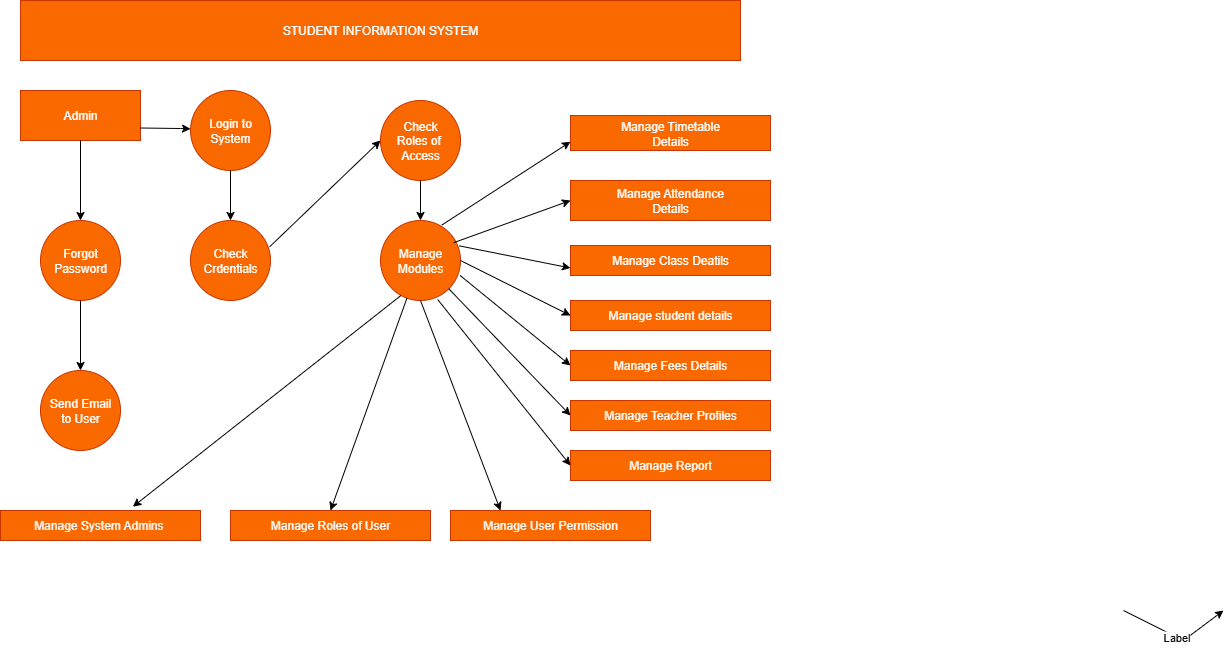

The diagram above was exported from draw.io. Its source (the exported page's mxGraphModel, read from the mxfile embedded in the PNG):
<mxGraphModel dx="1042" dy="596" grid="1" gridSize="10" guides="1" tooltips="1" connect="1" arrows="1" fold="1" page="1" pageScale="1" pageWidth="827" pageHeight="1169" math="0" shadow="0">
  <root>
    <mxCell id="WIyWlLk6GJQsqaUBKTNV-0" />
    <mxCell id="WIyWlLk6GJQsqaUBKTNV-1" parent="WIyWlLk6GJQsqaUBKTNV-0" />
    <mxCell id="4sbFnbGlxczwubuLfpnv-0" value="STUDENT INFORMATION SYSTEM" style="rounded=0;whiteSpace=wrap;html=1;fillColor=#fa6800;strokeColor=#C73500;fontColor=#FDFDFD;" parent="WIyWlLk6GJQsqaUBKTNV-1" vertex="1">
      <mxGeometry x="60" y="10" width="720" height="60" as="geometry" />
    </mxCell>
    <mxCell id="4sbFnbGlxczwubuLfpnv-1" value="Admin" style="rounded=0;whiteSpace=wrap;html=1;fillColor=#fa6800;fontColor=#FDFDFD;strokeColor=#C73500;" parent="WIyWlLk6GJQsqaUBKTNV-1" vertex="1">
      <mxGeometry x="60" y="100" width="120" height="50" as="geometry" />
    </mxCell>
    <mxCell id="4sbFnbGlxczwubuLfpnv-5" value="" style="endArrow=classic;html=1;rounded=0;exitX=1;exitY=0.75;exitDx=0;exitDy=0;fontColor=#FDFDFD;" parent="WIyWlLk6GJQsqaUBKTNV-1" source="4sbFnbGlxczwubuLfpnv-1" target="4sbFnbGlxczwubuLfpnv-8" edge="1">
      <mxGeometry width="50" height="50" relative="1" as="geometry">
        <mxPoint x="180" y="124.5" as="sourcePoint" />
        <mxPoint x="260" y="124.5" as="targetPoint" />
        <Array as="points">
          <mxPoint x="220" y="138" />
        </Array>
      </mxGeometry>
    </mxCell>
    <mxCell id="4sbFnbGlxczwubuLfpnv-6" value="" style="endArrow=classic;html=1;rounded=0;" parent="WIyWlLk6GJQsqaUBKTNV-1" edge="1">
      <mxGeometry relative="1" as="geometry">
        <mxPoint x="1163" y="620" as="sourcePoint" />
        <mxPoint x="1263" y="620" as="targetPoint" />
        <Array as="points">
          <mxPoint x="1223" y="650" />
        </Array>
      </mxGeometry>
    </mxCell>
    <mxCell id="4sbFnbGlxczwubuLfpnv-7" value="Label" style="edgeLabel;resizable=0;html=1;;align=center;verticalAlign=middle;" parent="4sbFnbGlxczwubuLfpnv-6" connectable="0" vertex="1">
      <mxGeometry relative="1" as="geometry" />
    </mxCell>
    <mxCell id="4sbFnbGlxczwubuLfpnv-8" value="Login to&lt;div&gt;System&lt;/div&gt;" style="ellipse;whiteSpace=wrap;html=1;aspect=fixed;fillColor=#fa6800;fontColor=#FDFDFD;strokeColor=#C73500;" parent="WIyWlLk6GJQsqaUBKTNV-1" vertex="1">
      <mxGeometry x="230" y="100" width="80" height="80" as="geometry" />
    </mxCell>
    <mxCell id="4sbFnbGlxczwubuLfpnv-9" value="Forgot Password" style="ellipse;whiteSpace=wrap;html=1;aspect=fixed;fillColor=#fa6800;fontColor=#FDFDFD;strokeColor=#C73500;" parent="WIyWlLk6GJQsqaUBKTNV-1" vertex="1">
      <mxGeometry x="80" y="230" width="80" height="80" as="geometry" />
    </mxCell>
    <mxCell id="4sbFnbGlxczwubuLfpnv-10" value="" style="endArrow=classic;html=1;rounded=0;exitX=0.5;exitY=1;exitDx=0;exitDy=0;entryX=0.5;entryY=0;entryDx=0;entryDy=0;fontColor=#FDFDFD;" parent="WIyWlLk6GJQsqaUBKTNV-1" source="4sbFnbGlxczwubuLfpnv-1" target="4sbFnbGlxczwubuLfpnv-9" edge="1">
      <mxGeometry width="50" height="50" relative="1" as="geometry">
        <mxPoint x="95" y="190" as="sourcePoint" />
        <mxPoint x="150" y="190" as="targetPoint" />
      </mxGeometry>
    </mxCell>
    <mxCell id="4sbFnbGlxczwubuLfpnv-14" value="Send Email&lt;div&gt;to User&lt;/div&gt;" style="ellipse;whiteSpace=wrap;html=1;aspect=fixed;fillColor=#fa6800;fontColor=#FDFDFD;strokeColor=#C73500;" parent="WIyWlLk6GJQsqaUBKTNV-1" vertex="1">
      <mxGeometry x="80" y="380" width="80" height="80" as="geometry" />
    </mxCell>
    <mxCell id="4sbFnbGlxczwubuLfpnv-15" value="" style="endArrow=classic;html=1;rounded=0;exitX=0.5;exitY=1;exitDx=0;exitDy=0;entryX=0.5;entryY=0;entryDx=0;entryDy=0;fontColor=#FDFDFD;" parent="WIyWlLk6GJQsqaUBKTNV-1" source="4sbFnbGlxczwubuLfpnv-9" target="4sbFnbGlxczwubuLfpnv-14" edge="1">
      <mxGeometry width="50" height="50" relative="1" as="geometry">
        <mxPoint x="90" y="320" as="sourcePoint" />
        <mxPoint x="140" y="270" as="targetPoint" />
      </mxGeometry>
    </mxCell>
    <mxCell id="4sbFnbGlxczwubuLfpnv-16" value="Check&lt;div&gt;Crdentials&lt;/div&gt;" style="ellipse;whiteSpace=wrap;html=1;aspect=fixed;fillColor=#fa6800;fontColor=#FDFDFD;strokeColor=#C73500;" parent="WIyWlLk6GJQsqaUBKTNV-1" vertex="1">
      <mxGeometry x="230" y="230" width="80" height="80" as="geometry" />
    </mxCell>
    <mxCell id="4sbFnbGlxczwubuLfpnv-17" value="" style="endArrow=classic;html=1;rounded=0;exitX=0.5;exitY=1;exitDx=0;exitDy=0;fontColor=#FDFDFD;" parent="WIyWlLk6GJQsqaUBKTNV-1" source="4sbFnbGlxczwubuLfpnv-8" target="4sbFnbGlxczwubuLfpnv-16" edge="1">
      <mxGeometry width="50" height="50" relative="1" as="geometry">
        <mxPoint x="350" y="350" as="sourcePoint" />
        <mxPoint x="400" y="300" as="targetPoint" />
      </mxGeometry>
    </mxCell>
    <mxCell id="4sbFnbGlxczwubuLfpnv-18" value="Check&lt;div&gt;Roles of&amp;nbsp;&lt;/div&gt;&lt;div&gt;Access&lt;/div&gt;" style="ellipse;whiteSpace=wrap;html=1;aspect=fixed;fillColor=#fa6800;fontColor=#FDFDFD;strokeColor=#C73500;" parent="WIyWlLk6GJQsqaUBKTNV-1" vertex="1">
      <mxGeometry x="420" y="110" width="80" height="80" as="geometry" />
    </mxCell>
    <mxCell id="4sbFnbGlxczwubuLfpnv-19" value="" style="endArrow=classic;html=1;rounded=0;exitX=0.99;exitY=0.328;exitDx=0;exitDy=0;entryX=0;entryY=0.5;entryDx=0;entryDy=0;exitPerimeter=0;fontColor=#FDFDFD;" parent="WIyWlLk6GJQsqaUBKTNV-1" source="4sbFnbGlxczwubuLfpnv-16" target="4sbFnbGlxczwubuLfpnv-18" edge="1">
      <mxGeometry width="50" height="50" relative="1" as="geometry">
        <mxPoint x="350" y="350" as="sourcePoint" />
        <mxPoint x="400" y="300" as="targetPoint" />
      </mxGeometry>
    </mxCell>
    <mxCell id="4sbFnbGlxczwubuLfpnv-20" value="&lt;font&gt;Manage&lt;/font&gt;&lt;div&gt;&lt;font&gt;Modules&lt;/font&gt;&lt;/div&gt;" style="ellipse;whiteSpace=wrap;html=1;aspect=fixed;fillColor=#fa6800;fontColor=#FDFDFD;strokeColor=#C73500;" parent="WIyWlLk6GJQsqaUBKTNV-1" vertex="1">
      <mxGeometry x="420" y="230" width="80" height="80" as="geometry" />
    </mxCell>
    <mxCell id="4sbFnbGlxczwubuLfpnv-21" value="" style="endArrow=classic;html=1;rounded=0;exitX=0.5;exitY=1;exitDx=0;exitDy=0;entryX=0.5;entryY=0;entryDx=0;entryDy=0;fontColor=#FDFDFD;" parent="WIyWlLk6GJQsqaUBKTNV-1" source="4sbFnbGlxczwubuLfpnv-18" target="4sbFnbGlxczwubuLfpnv-20" edge="1">
      <mxGeometry width="50" height="50" relative="1" as="geometry">
        <mxPoint x="370" y="360" as="sourcePoint" />
        <mxPoint x="420" y="310" as="targetPoint" />
      </mxGeometry>
    </mxCell>
    <mxCell id="4sbFnbGlxczwubuLfpnv-22" value="Manage Timetable&lt;div&gt;Details&lt;/div&gt;" style="rounded=0;whiteSpace=wrap;html=1;fillColor=#fa6800;fontColor=#FDFDFD;strokeColor=#C73500;" parent="WIyWlLk6GJQsqaUBKTNV-1" vertex="1">
      <mxGeometry x="610" y="125" width="200" height="35" as="geometry" />
    </mxCell>
    <mxCell id="4sbFnbGlxczwubuLfpnv-25" value="Manage Attendance&lt;div&gt;Details&lt;/div&gt;" style="rounded=0;whiteSpace=wrap;html=1;fillColor=#fa6800;fontColor=#FDFDFD;strokeColor=#C73500;" parent="WIyWlLk6GJQsqaUBKTNV-1" vertex="1">
      <mxGeometry x="610" y="190" width="200" height="40" as="geometry" />
    </mxCell>
    <mxCell id="4sbFnbGlxczwubuLfpnv-26" value="Manage Class Deatils" style="rounded=0;whiteSpace=wrap;html=1;fillColor=#fa6800;fontColor=#FDFDFD;strokeColor=#C73500;" parent="WIyWlLk6GJQsqaUBKTNV-1" vertex="1">
      <mxGeometry x="610" y="255" width="200" height="30" as="geometry" />
    </mxCell>
    <mxCell id="4sbFnbGlxczwubuLfpnv-27" value="Manage student&amp;nbsp;&lt;span style=&quot;background-color: transparent;&quot;&gt;details&lt;/span&gt;" style="rounded=0;whiteSpace=wrap;html=1;fillColor=#fa6800;fontColor=#FDFDFD;strokeColor=#C73500;" parent="WIyWlLk6GJQsqaUBKTNV-1" vertex="1">
      <mxGeometry x="610" y="310" width="200" height="30" as="geometry" />
    </mxCell>
    <mxCell id="4sbFnbGlxczwubuLfpnv-30" value="Manage Fees Details" style="rounded=0;whiteSpace=wrap;html=1;fillColor=#fa6800;fontColor=#FDFDFD;strokeColor=#C73500;" parent="WIyWlLk6GJQsqaUBKTNV-1" vertex="1">
      <mxGeometry x="610" y="360" width="200" height="30" as="geometry" />
    </mxCell>
    <mxCell id="4sbFnbGlxczwubuLfpnv-31" value="Manage Teacher Profiles" style="rounded=0;whiteSpace=wrap;html=1;fillColor=#fa6800;fontColor=#FDFDFD;strokeColor=#C73500;" parent="WIyWlLk6GJQsqaUBKTNV-1" vertex="1">
      <mxGeometry x="610" y="410" width="200" height="30" as="geometry" />
    </mxCell>
    <mxCell id="4sbFnbGlxczwubuLfpnv-32" value="Manage Report" style="rounded=0;whiteSpace=wrap;html=1;fillColor=#fa6800;fontColor=#FDFDFD;strokeColor=#C73500;" parent="WIyWlLk6GJQsqaUBKTNV-1" vertex="1">
      <mxGeometry x="610" y="460" width="200" height="30" as="geometry" />
    </mxCell>
    <mxCell id="4sbFnbGlxczwubuLfpnv-34" value="Manage System Admins&amp;nbsp;" style="rounded=0;whiteSpace=wrap;html=1;fillColor=#fa6800;fontColor=light-dark(#fefbfb, #ededed);strokeColor=#C73500;" parent="WIyWlLk6GJQsqaUBKTNV-1" vertex="1">
      <mxGeometry x="40" y="520" width="200" height="30" as="geometry" />
    </mxCell>
    <mxCell id="4sbFnbGlxczwubuLfpnv-35" value="Manage User Permission" style="rounded=0;whiteSpace=wrap;html=1;fillColor=#fa6800;fontColor=#FDFDFD;strokeColor=#C73500;" parent="WIyWlLk6GJQsqaUBKTNV-1" vertex="1">
      <mxGeometry x="490" y="520" width="200" height="30" as="geometry" />
    </mxCell>
    <mxCell id="4sbFnbGlxczwubuLfpnv-36" value="Manage Roles of User" style="rounded=0;whiteSpace=wrap;html=1;fillColor=#fa6800;fontColor=#FDFDFD;strokeColor=#C73500;" parent="WIyWlLk6GJQsqaUBKTNV-1" vertex="1">
      <mxGeometry x="270" y="520" width="200" height="30" as="geometry" />
    </mxCell>
    <mxCell id="4sbFnbGlxczwubuLfpnv-38" value="" style="endArrow=classic;html=1;rounded=0;exitX=0.255;exitY=0.938;exitDx=0;exitDy=0;exitPerimeter=0;entryX=0.662;entryY=-0.127;entryDx=0;entryDy=0;entryPerimeter=0;fontColor=#FDFDFD;" parent="WIyWlLk6GJQsqaUBKTNV-1" source="4sbFnbGlxczwubuLfpnv-20" target="4sbFnbGlxczwubuLfpnv-34" edge="1">
      <mxGeometry width="50" height="50" relative="1" as="geometry">
        <mxPoint x="280" y="440" as="sourcePoint" />
        <mxPoint x="330" y="390" as="targetPoint" />
      </mxGeometry>
    </mxCell>
    <mxCell id="4sbFnbGlxczwubuLfpnv-39" value="" style="endArrow=classic;html=1;rounded=0;entryX=0.5;entryY=0;entryDx=0;entryDy=0;fontColor=#FDFDFD;" parent="WIyWlLk6GJQsqaUBKTNV-1" source="4sbFnbGlxczwubuLfpnv-20" target="4sbFnbGlxczwubuLfpnv-36" edge="1">
      <mxGeometry width="50" height="50" relative="1" as="geometry">
        <mxPoint x="280" y="440" as="sourcePoint" />
        <mxPoint x="330" y="390" as="targetPoint" />
      </mxGeometry>
    </mxCell>
    <mxCell id="4sbFnbGlxczwubuLfpnv-40" value="" style="endArrow=classic;html=1;rounded=0;exitX=0.5;exitY=1;exitDx=0;exitDy=0;entryX=0.25;entryY=0;entryDx=0;entryDy=0;fontColor=#FDFDFD;" parent="WIyWlLk6GJQsqaUBKTNV-1" source="4sbFnbGlxczwubuLfpnv-20" target="4sbFnbGlxczwubuLfpnv-35" edge="1">
      <mxGeometry width="50" height="50" relative="1" as="geometry">
        <mxPoint x="280" y="440" as="sourcePoint" />
        <mxPoint x="540" y="510" as="targetPoint" />
      </mxGeometry>
    </mxCell>
    <mxCell id="4sbFnbGlxczwubuLfpnv-41" value="" style="endArrow=classic;html=1;rounded=0;entryX=0;entryY=0.5;entryDx=0;entryDy=0;exitX=0.715;exitY=0.988;exitDx=0;exitDy=0;exitPerimeter=0;fontColor=#FDFDFD;" parent="WIyWlLk6GJQsqaUBKTNV-1" source="4sbFnbGlxczwubuLfpnv-20" target="4sbFnbGlxczwubuLfpnv-32" edge="1">
      <mxGeometry width="50" height="50" relative="1" as="geometry">
        <mxPoint x="470" y="300" as="sourcePoint" />
        <mxPoint x="590" y="390" as="targetPoint" />
      </mxGeometry>
    </mxCell>
    <mxCell id="4sbFnbGlxczwubuLfpnv-42" value="" style="endArrow=classic;html=1;rounded=0;exitX=1;exitY=1;exitDx=0;exitDy=0;entryX=0;entryY=0.5;entryDx=0;entryDy=0;fontColor=#FDFDFD;" parent="WIyWlLk6GJQsqaUBKTNV-1" source="4sbFnbGlxczwubuLfpnv-20" target="4sbFnbGlxczwubuLfpnv-31" edge="1">
      <mxGeometry width="50" height="50" relative="1" as="geometry">
        <mxPoint x="540" y="440" as="sourcePoint" />
        <mxPoint x="590" y="390" as="targetPoint" />
      </mxGeometry>
    </mxCell>
    <mxCell id="4sbFnbGlxczwubuLfpnv-43" value="" style="endArrow=classic;html=1;rounded=0;exitX=0.995;exitY=0.687;exitDx=0;exitDy=0;exitPerimeter=0;entryX=0;entryY=0.5;entryDx=0;entryDy=0;fontColor=#FDFDFD;" parent="WIyWlLk6GJQsqaUBKTNV-1" source="4sbFnbGlxczwubuLfpnv-20" target="4sbFnbGlxczwubuLfpnv-30" edge="1">
      <mxGeometry width="50" height="50" relative="1" as="geometry">
        <mxPoint x="540" y="440" as="sourcePoint" />
        <mxPoint x="590" y="390" as="targetPoint" />
      </mxGeometry>
    </mxCell>
    <mxCell id="4sbFnbGlxczwubuLfpnv-44" value="" style="endArrow=classic;html=1;rounded=0;exitX=1;exitY=0.5;exitDx=0;exitDy=0;entryX=0;entryY=0.5;entryDx=0;entryDy=0;fontColor=#FDFDFD;" parent="WIyWlLk6GJQsqaUBKTNV-1" source="4sbFnbGlxczwubuLfpnv-20" target="4sbFnbGlxczwubuLfpnv-27" edge="1">
      <mxGeometry width="50" height="50" relative="1" as="geometry">
        <mxPoint x="510" y="440" as="sourcePoint" />
        <mxPoint x="560" y="390" as="targetPoint" />
      </mxGeometry>
    </mxCell>
    <mxCell id="4sbFnbGlxczwubuLfpnv-45" value="" style="endArrow=classic;html=1;rounded=0;exitX=0.985;exitY=0.317;exitDx=0;exitDy=0;exitPerimeter=0;entryX=0;entryY=0.75;entryDx=0;entryDy=0;fontColor=#FDFDFD;" parent="WIyWlLk6GJQsqaUBKTNV-1" source="4sbFnbGlxczwubuLfpnv-20" target="4sbFnbGlxczwubuLfpnv-26" edge="1">
      <mxGeometry width="50" height="50" relative="1" as="geometry">
        <mxPoint x="510" y="440" as="sourcePoint" />
        <mxPoint x="560" y="390" as="targetPoint" />
      </mxGeometry>
    </mxCell>
    <mxCell id="4sbFnbGlxczwubuLfpnv-46" value="" style="endArrow=classic;html=1;rounded=0;exitX=0.915;exitY=0.277;exitDx=0;exitDy=0;exitPerimeter=0;entryX=0;entryY=0.5;entryDx=0;entryDy=0;fontColor=#FDFDFD;" parent="WIyWlLk6GJQsqaUBKTNV-1" source="4sbFnbGlxczwubuLfpnv-20" target="4sbFnbGlxczwubuLfpnv-25" edge="1">
      <mxGeometry width="50" height="50" relative="1" as="geometry">
        <mxPoint x="510" y="440" as="sourcePoint" />
        <mxPoint x="560" y="390" as="targetPoint" />
      </mxGeometry>
    </mxCell>
    <mxCell id="4sbFnbGlxczwubuLfpnv-47" value="" style="endArrow=classic;html=1;rounded=0;exitX=0.765;exitY=0.058;exitDx=0;exitDy=0;exitPerimeter=0;entryX=0;entryY=0.75;entryDx=0;entryDy=0;fontColor=#FDFDFD;" parent="WIyWlLk6GJQsqaUBKTNV-1" source="4sbFnbGlxczwubuLfpnv-20" target="4sbFnbGlxczwubuLfpnv-22" edge="1">
      <mxGeometry width="50" height="50" relative="1" as="geometry">
        <mxPoint x="510" y="440" as="sourcePoint" />
        <mxPoint x="560" y="390" as="targetPoint" />
      </mxGeometry>
    </mxCell>
  </root>
</mxGraphModel>